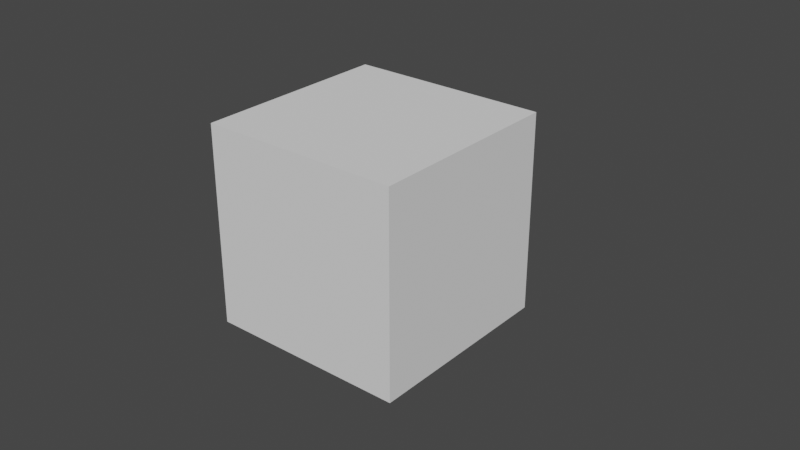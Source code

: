# Source: biped.blend  (saved by Blender 2.90.8; exported with 4.5.12 LTS)
import bpy
from mathutils import Matrix  # noqa: F401  (used for matrix-valued properties, if any)

bpy.ops.wm.read_factory_settings(use_empty=True)
scene = bpy.context.scene
scene.name = 'Scene'

# ---- collections
col_collection = bpy.data.collections.new('Collection'); scene.collection.children.link(col_collection)

# ---- world
world_world = bpy.data.worlds.new('World'); scene.world = world_world
world_world.use_nodes = True; world_world.node_tree.nodes.clear()
_N = world_world.node_tree.nodes; _L = world_world.node_tree.links
n0 = _N.new('ShaderNodeOutputWorld'); n0.name = 'World Output'; n0.location = (300, 300)
n1 = _N.new('ShaderNodeBackground'); n1.name = 'Background'; n1.location = (10, 300)
n1.inputs[0].default_value = (0.05088, 0.05088, 0.05088, 1.0)
_L.new(n1.outputs[0], n0.inputs[0])
n0.is_active_output = True
world_world.color = (0.05088, 0.05088, 0.05088)
world_world.use_sun_shadow = False
world_world.sun_shadow_jitter_overblur = 0.0

# ---- meshes
me_circle = bpy.data.meshes.new('Circle')
me_circle.from_pydata([(-0.25, -2.98e-08, 0.5), (-0.25, -0.25, 0.433), (-0.25, -0.433, 0.25), (-0.25, -0.5, -1.043e-07), (-0.25, -0.433, -0.25), (-0.25, -0.25, -0.433), (-0.25, -5.96e-08, -0.5), (-0.25, 0.25, -0.433), (-0.25, 0.433, -0.25), (-0.25, 0.5, -2.533e-07), (-0.25, 0.433, 0.25), (-0.25, 0.25, 0.433), (0.25, -2.98e-08, 0.5), (0.25, -0.25, 0.433), (0.25, -0.433, 0.25), (0.25, -0.5, -1.341e-07), (0.25, -0.433, -0.25), (0.25, -0.25, -0.433), (0.25, -5.96e-08, -0.5), (0.25, 0.25, -0.433), (0.25, 0.433, -0.25), (0.25, 0.5, -2.831e-07), (0.25, 0.433, 0.25), (0.25, 0.25, 0.433), (0.25, 0.0, -1.639e-07), (-0.25, 0.0, -1.341e-07), (-0.2, 2.0, 0.4), (-0.2, 1.8, 0.3464), (-0.2, 1.654, 0.2), (-0.2, 1.6, 1.49e-08), (-0.2, 1.654, -0.2), (-0.2, 1.8, -0.3464), (-0.2, 2.0, -0.4), (-0.2, 2.2, -0.3464), (-0.2, 2.346, -0.2), (-0.2, 2.4, -2.235e-07), (-0.2, 2.346, 0.2), (-0.2, 2.2, 0.3464), (0.2, 2.0, 0.4), (0.2, 1.8, 0.3464), (0.2, 1.654, 0.2), (0.2, 1.6, -1.49e-08), (0.2, 1.654, -0.2), (0.2, 1.8, -0.3464), (0.2, 2.0, -0.4), (0.2, 2.2, -0.3464), (0.2, 2.346, -0.2), (0.2, 2.4, -2.533e-07), (0.2, 2.346, 0.2), (0.2, 2.2, 0.3464), (0.2, 2.0, -1.341e-07), (-0.2, 2.0, -1.043e-07), (-0.05, 0.25, -0.433), (-0.05, 0.433, -0.25), (-0.1, 0.5, -2.608e-07), (-0.1, 0.433, 0.25), (-0.1, 0.25, 0.433), (0.05, 0.25, -0.433), (0.05, 0.433, -0.25), (0.1, 0.5, -2.757e-07), (0.1, 0.433, 0.25), (0.1, 0.25, 0.433), (-0.1, 1.8, 0.3464), (-0.1, 1.654, 0.2), (-0.1, 1.6, 7.451e-09), (-0.05, 1.654, -0.2), (-0.05, 1.8, -0.3464), (0.1, 1.8, 0.3464), (0.1, 1.654, 0.2), (0.1, 1.6, -7.451e-09), (0.05, 1.654, -0.2), (0.05, 1.8, -0.3464)], [], [(5, 17, 16, 4), (0, 12, 23, 11), (2, 14, 13, 1), (9, 21, 20, 8), (6, 18, 17, 5), (3, 15, 14, 2), (10, 22, 21, 9), (7, 19, 18, 6), (4, 16, 15, 3), (11, 23, 22, 10), (1, 13, 12, 0), (8, 20, 19, 7), (15, 24, 14), (22, 24, 21), (19, 24, 18), (16, 24, 15), (23, 24, 22), (13, 24, 12), (20, 24, 19), (17, 24, 16), (12, 24, 23), (14, 24, 13), (21, 24, 20), (18, 24, 17), (4, 25, 5), (11, 25, 0), (1, 25, 2), (8, 25, 9), (5, 25, 6), (2, 25, 3), (9, 25, 10), (6, 25, 7), (3, 25, 4), (10, 25, 11), (0, 25, 1), (7, 25, 8), (31, 43, 42, 30), (26, 38, 49, 37), (28, 40, 39, 27), (35, 47, 46, 34), (32, 44, 43, 31), (29, 41, 40, 28), (36, 48, 47, 35), (33, 45, 44, 32), (30, 42, 41, 29), (37, 49, 48, 36), (27, 39, 38, 26), (34, 46, 45, 33), (41, 50, 40), (48, 50, 47), (45, 50, 44), (42, 50, 41), (49, 50, 48), (39, 50, 38), (46, 50, 45), (43, 50, 42), (38, 50, 49), (40, 50, 39), (47, 50, 46), (44, 50, 43), (30, 51, 31), (37, 51, 26), (27, 51, 28), (34, 51, 35), (31, 51, 32), (28, 51, 29), (35, 51, 36), (32, 51, 33), (29, 51, 30), (36, 51, 37), (26, 51, 27), (33, 51, 34), (52, 66, 71, 57), (58, 57, 71, 70), (58, 70, 65, 53), (53, 65, 66, 52), (54, 64, 69, 59), (55, 63, 64, 54), (56, 62, 63, 55), (61, 67, 62, 56), (61, 60, 68, 67), (60, 59, 69, 68)])
_uv = me_circle.uv_layers.new(name='UVMap')
_uv.uv.foreach_set('vector', [0.0, 0.0, 0.0, 0.0, 0.0, 0.0, 0.0, 0.0, 0.0, 0.0, 0.0, 0.0, 0.0, 0.0, 0.0, 0.0, 0.0, 0.0, 0.0, 0.0, 0.0, 0.0, 0.0, 0.0, 0.0, 0.0, 0.0, 0.0, 0.0, 0.0, 0.0, 0.0, 0.0, 0.0, 0.0, 0.0, 0.0, 0.0, 0.0, 0.0, 0.0, 0.0, 0.0, 0.0, 0.0, 0.0, 0.0, 0.0, 0.0, 0.0, 0.0, 0.0, 0.0, 0.0, 0.0, 0.0, 0.0, 0.0, 0.0, 0.0, 0.0, 0.0, 0.0, 0.0, 0.0, 0.0, 0.0, 0.0, 0.0, 0.0, 0.0, 0.0, 0.0, 0.0, 0.0, 0.0, 0.0, 0.0, 0.0, 0.0, 0.0, 0.0, 0.0, 0.0, 0.0, 0.0, 0.0, 0.0, 0.0, 0.0, 0.0, 0.0, 0.0, 0.0, 0.0, 0.0, 0.0, 0.0, 0.0, 0.0, 0.0, 0.0, 0.0, 0.0, 0.0, 0.0, 0.0, 0.0, 0.0, 0.0, 0.0, 0.0, 0.0, 0.0, 0.0, 0.0, 0.0, 0.0, 0.0, 0.0, 0.0, 0.0, 0.0, 0.0, 0.0, 0.0, 0.0, 0.0, 0.0, 0.0, 0.0, 0.0, 0.0, 0.0, 0.0, 0.0, 0.0, 0.0, 0.0, 0.0, 0.0, 0.0, 0.0, 0.0, 0.0, 0.0, 0.0, 0.0, 0.0, 0.0, 0.0, 0.0, 0.0, 0.0, 0.0, 0.0, 0.0, 0.0, 0.0, 0.0, 0.0, 0.0, 0.0, 0.0, 0.0, 0.0, 0.0, 0.0, 0.0, 0.0, 0.0, 0.0, 0.0, 0.0, 0.0, 0.0, 0.0, 0.0, 0.0, 0.0, 0.0, 0.0, 0.0, 0.0, 0.0, 0.0, 0.0, 0.0, 0.0, 0.0, 0.0, 0.0, 0.0, 0.0, 0.0, 0.0, 0.0, 0.0, 0.0, 0.0, 0.0, 0.0, 0.0, 0.0, 0.0, 0.0, 0.0, 0.0, 0.0, 0.0, 0.0, 0.0, 0.0, 0.0, 0.0, 0.0, 0.0, 0.0, 0.0, 0.0, 0.0, 0.0, 0.0, 0.0, 0.0, 0.0, 0.0, 0.0, 0.0, 0.0, 0.0, 0.0, 0.0, 0.0, 0.0, 0.0, 0.0, 0.0, 0.0, 0.0, 0.0, 0.0, 0.0, 0.0, 0.0, 0.0, 0.0, 0.0, 0.0, 0.0, 0.0, 0.0, 0.0, 0.0, 0.0, 0.0, 0.0, 0.0, 0.0, 0.0, 0.0, 0.0, 0.0, 0.0, 0.0, 0.0, 0.0, 0.0, 0.0, 0.0, 0.0, 0.0, 0.0, 0.0, 0.0, 0.0, 0.0, 0.0, 0.0, 0.0, 0.0, 0.0, 0.0, 0.0, 0.0, 0.0, 0.0, 0.0, 0.0, 0.0, 0.0, 0.0, 0.0, 0.0, 0.0, 0.0, 0.0, 0.0, 0.0, 0.0, 0.0, 0.0, 0.0, 0.0, 0.0, 0.0, 0.0, 0.0, 0.0, 0.0, 0.0, 0.0, 0.0, 0.0, 0.0, 0.0, 0.0, 0.0, 0.0, 0.0, 0.0, 0.0, 0.0, 0.0, 0.0, 0.0, 0.0, 0.0, 0.0, 0.0, 0.0, 0.0, 0.0, 0.0, 0.0, 0.0, 0.0, 0.0, 0.0, 0.0, 0.0, 0.0, 0.0, 0.0, 0.0, 0.0, 0.0, 0.0, 0.0, 0.0, 0.0, 0.0, 0.0, 0.0, 0.0, 0.0, 0.0, 0.0, 0.0, 0.0, 0.0, 0.0, 0.0, 0.0, 0.0, 0.0, 0.0, 0.0, 0.0, 0.0, 0.0, 0.0, 0.0, 0.0, 0.0, 0.0, 0.0, 0.0, 0.0, 0.0, 0.0, 0.0, 0.0, 0.0, 0.0, 0.0, 0.0, 0.0, 0.0, 0.0, 0.0, 0.0, 0.0, 0.0, 0.0, 0.0, 0.0, 0.0, 0.0, 0.0, 0.0, 0.0, 0.0, 0.0, 0.0, 0.0, 0.0, 0.0, 0.0, 0.0, 0.0, 0.0, 0.0, 0.0, 0.0, 0.0, 0.0, 0.0, 0.0, 0.0, 0.0, 0.0, 0.0, 0.0, 0.0, 0.0, 0.0, 0.0, 0.0, 0.0, 0.0, 0.0, 0.0, 0.0, 0.0, 0.0, 0.0, 0.0, 0.0, 0.0, 0.0, 0.0, 0.0, 0.0, 0.0, 0.0, 0.0, 0.0, 0.0, 0.0, 0.0, 0.0, 0.0, 0.0, 0.0, 0.0, 0.0, 0.0, 0.0, 0.0, 0.0, 0.0, 0.0, 0.0, 0.0, 0.0, 0.0, 0.0, 0.0, 0.0, 0.0, 0.0, 0.0, 0.0, 0.0, 0.0, 0.0, 0.0, 0.0, 0.0, 0.0, 0.0, 0.0, 0.0, 0.0, 0.0, 0.0, 0.0, 0.0, 0.0, 0.0, 0.0, 0.0, 0.0, 0.0, 0.0, 0.0, 0.0, 0.0, 0.0, 0.0, 0.0, 0.0, 0.0, 0.0, 0.0, 0.0, 0.0, 0.0, 0.0, 0.0, 0.0, 0.0, 0.0, 0.0, 0.0, 0.0, 0.0, 0.0, 0.0, 0.0, 0.0, 0.0, 0.0, 0.0, 0.0, 0.0, 0.0, 0.0, 0.0, 0.0, 0.0, 0.0, 0.0, 0.0, 0.0, 0.0, 0.0, 0.0, 0.0, 0.0, 0.0, 0.0, 0.0, 0.0, 0.0, 0.0, 0.0, 0.0, 0.0, 0.0, 0.0, 0.0, 0.0, 0.0, 0.0, 0.0, 0.0, 0.0, 0.0])
me_circle.use_remesh_fix_poles = True
me_circle.use_remesh_preserve_attributes = False
me_circle.use_mirror_vertex_groups = False
me_circle.update()
me_circle_003 = bpy.data.meshes.new('Circle.003')
me_circle_003.from_pydata([(0.125, 0.336, -0.1907), (-0.125, 0.336, -0.1907), (0.125, 0.3864, -2.235e-07), (-0.125, 0.3864, -2.012e-07), (0.125, 0.3346, 0.1932), (-0.125, 0.3346, 0.1932), (-0.075, 1.791, 0.1207), (0.075, 1.791, 0.1207), (0.075, 1.791, -0.1207), (-0.075, 1.791, -0.1207), (0.075, 1.759, -1.064e-08), (-0.075, 1.759, -1.064e-08), (-0.125, 1.063, -0.1907), (0.125, 1.063, -0.1907), (-0.125, 1.063, 0.1932), (0.125, 1.063, 0.1932), (-0.075, 1.063, -0.1246), (0.075, 1.063, 0.125), (-0.075, 1.063, 0.125), (0.075, 1.063, -0.1246)], [], [(19, 8, 10, 17), (16, 9, 8, 19), (18, 6, 11), (16, 18, 11, 9), (18, 17, 7, 6), (17, 10, 7), (4, 2, 13, 15), (5, 4, 15, 14), (1, 3, 12), (5, 14, 12, 3), (1, 12, 13, 0), (0, 13, 2), (13, 12, 14, 15)])
_uv = me_circle_003.uv_layers.new(name='UVMap')
_uv.uv.foreach_set('vector', [0.0, 0.0, 0.0, 0.0, 0.0, 0.0, 0.0, 0.0, 0.0, 0.0, 0.0, 0.0, 0.0, 0.0, 0.0, 0.0, 0.0, 0.0, 0.0, 0.0, 0.0, 0.0, 0.0, 0.0, 0.0, 0.0, 0.0, 0.0, 0.0, 0.0, 0.0, 0.0, 0.0, 0.0, 0.0, 0.0, 0.0, 0.0, 0.0, 0.0, 0.0, 0.0, 0.0, 0.0, 0.0, 0.0, 0.0, 0.0, 0.0, 0.0, 0.0, 0.0, 0.0, 0.0, 0.0, 0.0, 0.0, 0.0, 0.0, 0.0, 0.0, 0.0, 0.0, 0.0, 0.0, 0.0, 0.0, 0.0, 0.0, 0.0, 0.0, 0.0, 0.0, 0.0, 0.0, 0.0, 0.0, 0.0, 0.0, 0.0, 0.0, 0.0, 0.0, 0.0, 0.0, 0.0, 0.0, 0.0, 0.0, 0.0, 0.0, 0.0, 0.0, 0.0, 0.0, 0.0])
me_circle_003.use_remesh_fix_poles = True
me_circle_003.use_remesh_preserve_attributes = False
me_circle_003.use_mirror_vertex_groups = False
me_circle_003.update()
me_circle_006 = bpy.data.meshes.new('Circle.006')
me_circle_006.from_pydata([(0.1003, 0.2604, 0.05799), (0.1585, 0.195, 0.06005), (0.07244, 0.3087, -0.08519), (0.119, -0.125, -0.2165), (0.1693, 0.09346, -0.1788), (-0.119, -0.125, -0.2165), (0.01031, 0.201, -0.1828), (0.119, -0.2561, -0.07147), (-0.119, -0.2561, -0.07147), (0.2085, 0.1483, -0.06826), (-0.1486, 0.2054, 0.02783), (-0.09498, 0.2576, 0.02783), (-0.2257, 0.1327, -0.1001), (-0.1496, 0.08792, -0.2071), (-0.08076, 0.2957, -0.1054), (0.08783, -0.2456, -0.3604), (-0.08783, -0.2456, -0.3604), (0.08783, -0.3604, -0.2456), (-0.08783, -0.3604, -0.2456), (0.3706, 0.4795, -0.04016), (0.284, 0.5381, -0.04232), (0.4204, 0.4127, -0.3302), (0.2134, 0.5527, -0.3353), (0.258, 0.6245, -0.1967), (0.4657, 0.4839, -0.1915), (-0.2642, 0.4424, -0.07559), (-0.3487, 0.3809, -0.07559), (-0.3395, 0.2846, -0.353), (-0.1754, 0.4041, -0.353), (-0.4185, 0.3524, -0.2261), (-0.2156, 0.5001, -0.2261), (0.4852, 0.6428, -0.4415), (0.4067, 0.696, -0.4434), (0.4338, 0.749, -0.3465), (0.5211, 0.69, -0.3443), (-0.3884, 0.4497, -0.4514), (-0.3174, 0.5014, -0.4514), (-0.4368, 0.5022, -0.3626), (-0.3526, 0.5635, -0.3626), (0.03892, -0.3662, -0.4171), (-0.03892, -0.3662, -0.4171), (0.03892, -0.4171, -0.3662), (-0.03892, -0.4171, -0.3662), (-0.1, -0.25, 3.668e-08), (0.1, -0.25, 3.668e-08), (0.1, -0.2165, 0.125), (0.1, 0.2165, 0.125), (-0.1, 0.2165, 0.125), (-0.1, -0.2165, 0.125), (0.1, 0.125, 0.2165), (0.1, -7.922e-08, 0.25), (0.1, -0.125, 0.2165), (-0.1, 0.125, 0.2165), (-0.1, -7.922e-08, 0.25), (-0.1, -0.125, 0.2165), (0.1, 0.0001326, -0.001511), (-0.1, 0.01543, -0.01304), (0.1, 0.2352, 0.0553), (-0.1, 0.2423, 0.02892), (0.1, 0.197, 0.05392), (-0.1, 0.2037, 0.03293), (0.1, -0.2322, -0.06634), (-0.1, -0.2322, -0.06634)], [], [(9, 2, 0, 1), (8, 5, 3, 7), (4, 6, 2, 9), (14, 12, 10, 11), (6, 13, 12, 14), (18, 16, 40, 42), (7, 8, 18, 17), (5, 3, 15, 16), (8, 5, 16, 18), (3, 7, 17, 15), (24, 23, 20, 19), (23, 24, 34, 33), (6, 2, 23, 22), (4, 6, 22, 21), (2, 0, 20, 23), (9, 4, 21, 24), (0, 1, 19, 20), (1, 9, 24, 19), (30, 29, 26, 25), (29, 30, 38, 37), (14, 6, 28, 30), (6, 13, 27, 28), (12, 10, 26, 29), (13, 12, 29, 27), (10, 11, 25, 26), (11, 14, 30, 25), (31, 32, 33, 34), (22, 23, 33, 32), (24, 21, 31, 34), (21, 22, 32, 31), (36, 35, 37, 38), (27, 29, 37, 35), (30, 28, 36, 38), (28, 27, 35, 36), (42, 40, 39, 41), (17, 18, 42, 41), (15, 17, 41, 39), (16, 15, 39, 40), (9, 7, 3, 4), (8, 12, 13, 5), (14, 2, 6), (10, 8, 7, 1), (11, 0, 2, 14), (10, 1, 0, 11), (4, 13, 6), (13, 4, 3, 5), (10, 12, 8), (7, 9, 1), (45, 48, 43, 44), (53, 50, 49, 52), (53, 54, 51, 50), (47, 52, 49, 46), (51, 54, 48, 45), (45, 55, 51), (47, 60, 56), (47, 56, 52), (44, 43, 62, 61), (46, 57, 58, 47), (50, 55, 49), (44, 61, 55), (51, 55, 50), (52, 56, 53), (53, 56, 54), (45, 44, 55), (54, 56, 48), (43, 48, 56), (49, 55, 46), (56, 62, 43), (58, 60, 47), (57, 46, 59), (46, 55, 59)])
_uv = me_circle_006.uv_layers.new(name='UVMap')
_uv.uv.foreach_set('vector', [0.0, 0.0, 0.0, 0.0, 0.0, 0.0, 0.0, 0.0, 0.0, 0.0, 0.0, 0.0, 0.0, 0.0, 0.0, 0.0, 0.0, 0.0, 0.0, 0.0, 0.0, 0.0, 0.0, 0.0, 0.0, 0.0, 0.0, 0.0, 0.0, 0.0, 0.0, 0.0, 0.0, 0.0, 0.0, 0.0, 0.0, 0.0, 0.0, 0.0, 0.0, 0.0, 0.0, 0.0, 0.0, 0.0, 0.0, 0.0, 0.0, 0.0, 0.0, 0.0, 0.0, 0.0, 0.0, 0.0, 0.0, 0.0, 0.0, 0.0, 0.0, 0.0, 0.0, 0.0, 0.0, 0.0, 0.0, 0.0, 0.0, 0.0, 0.0, 0.0, 0.0, 0.0, 0.0, 0.0, 0.0, 0.0, 0.0, 0.0, 0.0, 0.0, 0.0, 0.0, 0.0, 0.0, 0.0, 0.0, 0.0, 0.0, 0.0, 0.0, 0.0, 0.0, 0.0, 0.0, 0.0, 0.0, 0.0, 0.0, 0.0, 0.0, 0.0, 0.0, 0.0, 0.0, 0.0, 0.0, 0.0, 0.0, 0.0, 0.0, 0.0, 0.0, 0.0, 0.0, 0.0, 0.0, 0.0, 0.0, 0.0, 0.0, 0.0, 0.0, 0.0, 0.0, 0.0, 0.0, 0.0, 0.0, 0.0, 0.0, 0.0, 0.0, 0.0, 0.0, 0.0, 0.0, 0.0, 0.0, 0.0, 0.0, 0.0, 0.0, 0.0, 0.0, 0.0, 0.0, 0.0, 0.0, 0.0, 0.0, 0.0, 0.0, 0.0, 0.0, 0.0, 0.0, 0.0, 0.0, 0.0, 0.0, 0.0, 0.0, 0.0, 0.0, 0.0, 0.0, 0.0, 0.0, 0.0, 0.0, 0.0, 0.0, 0.0, 0.0, 0.0, 0.0, 0.0, 0.0, 0.0, 0.0, 0.0, 0.0, 0.0, 0.0, 0.0, 0.0, 0.0, 0.0, 0.0, 0.0, 0.0, 0.0, 0.0, 0.0, 0.0, 0.0, 0.0, 0.0, 0.0, 0.0, 0.0, 0.0, 0.0, 0.0, 0.0, 0.0, 0.0, 0.0, 0.0, 0.0, 0.0, 0.0, 0.0, 0.0, 0.0, 0.0, 0.0, 0.0, 0.0, 0.0, 0.0, 0.0, 0.0, 0.0, 0.0, 0.0, 0.0, 0.0, 0.0, 0.0, 0.0, 0.0, 0.0, 0.0, 0.0, 0.0, 0.0, 0.0, 0.0, 0.0, 0.0, 0.0, 0.0, 0.0, 0.0, 0.0, 0.0, 0.0, 0.0, 0.0, 0.0, 0.0, 0.0, 0.0, 0.0, 0.0, 0.0, 0.0, 0.0, 0.0, 0.0, 0.0, 0.0, 0.0, 0.0, 0.0, 0.0, 0.0, 0.0, 0.0, 0.0, 0.0, 0.0, 0.0, 0.0, 0.0, 0.0, 0.0, 0.0, 0.0, 0.0, 0.0, 0.0, 0.0, 0.0, 0.0, 0.0, 0.0, 0.0, 0.0, 0.0, 0.0, 0.0, 0.0, 0.0, 0.0, 0.0, 0.0, 0.0, 0.0, 0.0, 0.0, 0.0, 0.0, 0.0, 0.0, 0.0, 0.0, 0.0, 0.0, 0.0, 0.0, 0.0, 0.0, 0.0, 0.0, 0.0, 0.0, 0.0, 0.0, 0.0, 0.0, 0.0, 0.0, 0.0, 0.0, 0.0, 0.0, 0.0, 0.0, 0.0, 0.0, 0.0, 0.0, 0.0, 0.0, 0.0, 0.0, 0.0, 0.0, 0.0, 0.0, 0.0, 0.0, 0.0, 0.0, 0.0, 0.0, 0.0, 0.0, 0.0, 0.0, 0.0, 0.0, 0.0, 0.0, 0.0, 0.0, 0.0, 0.0, 0.0, 0.0, 0.0, 0.0, 0.0, 0.0, 0.0, 0.0, 0.0, 0.0, 0.0, 0.0, 0.0, 0.0, 0.0, 0.0, 0.0, 0.0, 0.0, 0.0, 0.0, 0.0, 0.0, 0.0, 0.0, 0.0, 0.0, 0.0, 0.0, 0.0, 0.0, 0.0, 0.0, 0.0, 0.0, 0.0, 0.0, 0.0, 0.0, 0.0, 0.0, 0.0, 0.0, 0.0, 0.0, 0.0, 0.0, 0.0, 0.0, 0.0, 0.0, 0.0, 0.0, 0.0, 0.0, 0.0, 0.0, 0.0, 0.0, 0.0, 0.0, 0.0, 0.0, 0.0, 0.0, 0.0, 0.0, 0.0, 0.0, 0.0, 0.0, 0.0, 0.0, 0.0, 0.0, 0.0, 0.0, 0.0, 0.0, 0.0, 0.0, 0.0, 0.0, 0.0, 0.0, 0.0, 0.0, 0.0, 0.0, 0.0, 0.0, 0.0, 0.0, 0.0, 0.0, 0.0, 0.0, 0.0, 0.0, 0.0, 0.0, 0.0, 0.0, 0.0, 0.0, 0.0, 0.0, 0.0, 0.0, 0.0, 0.0, 0.0, 0.0, 0.0, 0.0, 0.0, 0.0, 0.0, 0.0, 0.0, 0.0, 0.0, 0.0, 0.0, 0.0, 0.0, 0.0, 0.0, 0.0, 0.0, 0.0, 0.0, 0.0, 0.0, 0.0, 0.0, 0.0, 0.0, 0.0, 0.0, 0.0, 0.0, 0.0, 0.0, 0.0, 0.0, 0.0, 0.0, 0.0, 0.0, 0.0, 0.0, 0.0, 0.0, 0.0, 0.0, 0.0, 0.0, 0.0, 0.0, 0.0, 0.0, 0.0, 0.0, 0.0, 0.0])
me_circle_006.use_remesh_fix_poles = True
me_circle_006.use_remesh_preserve_attributes = False
me_circle_006.use_mirror_vertex_groups = False
me_circle_006.update()
me_cube = bpy.data.meshes.new('Cube')
me_cube.from_pydata([(-1.0, -1.0, 0.0), (-1.0, -1.0, 2.0), (-1.0, 1.0, 0.0), (-1.0, 1.0, 2.0), (1.0, -1.0, 0.0), (1.0, -1.0, 2.0), (1.0, 1.0, 0.0), (1.0, 1.0, 2.0)], [], [(0, 1, 3, 2), (2, 3, 7, 6), (6, 7, 5, 4), (4, 5, 1, 0), (2, 6, 4, 0), (7, 3, 1, 5)])
_uv = me_cube.uv_layers.new(name='UVMap')
_uv.uv.foreach_set('vector', [0.375, 0.0, 0.625, 0.0, 0.625, 0.25, 0.375, 0.25, 0.375, 0.25, 0.625, 0.25, 0.625, 0.5, 0.375, 0.5, 0.375, 0.5, 0.625, 0.5, 0.625, 0.75, 0.375, 0.75, 0.375, 0.75, 0.625, 0.75, 0.625, 1.0, 0.375, 1.0, 0.125, 0.5, 0.375, 0.5, 0.375, 0.75, 0.125, 0.75, 0.625, 0.5, 0.875, 0.5, 0.875, 0.75, 0.625, 0.75])
me_cube.use_remesh_fix_poles = True
me_cube.use_remesh_preserve_attributes = False
me_cube.use_mirror_vertex_groups = False
me_cube.update()

# ---- objects
ob_leg = bpy.data.objects.new('leg', me_circle)
ob_lower_leg = bpy.data.objects.new('lower-leg', me_circle_003)
ob_foot = bpy.data.objects.new('foot', me_circle_006)
ob_body = bpy.data.objects.new('body', me_cube)

# ---- transforms, parenting, visibility, modifiers, constraints
ob_leg.location = (-1.0, 0.0, 0.0)
ob_leg.rotation_euler = (-0.673, -0.1852, 0.3928)
ob_leg.lineart.crease_threshold = 0.0
ob_lower_leg.parent = ob_leg
ob_lower_leg.location = (0.0, 2.0, 0.0)
ob_lower_leg.rotation_euler = (-5.406, 9.086e-17, -8.872e-17)
ob_lower_leg.lineart.crease_threshold = 0.0
ob_foot.parent = ob_lower_leg
ob_foot.matrix_parent_inverse = Matrix(((1.0, -1.08e-16, 8.874e-17, 1.35e-16), (1.08e-16, 1.0, 2.533e-33, -2.0), (-8.874e-17, 7.053e-33, 1.0, -6.919e-33), (-0.0, -0.0, -0.0, 1.0)))
ob_foot.location = (0.0, 4.0, -1.648e-33)
ob_foot.rotation_euler = (1.211, 1.716e-16, 1.58e-17)
ob_foot.lineart.crease_threshold = 0.0
ob_body.location = (0.0, 0.0, 0.0)
ob_body.lineart.crease_threshold = 0.0

# ---- collection membership
col_collection.objects.link(ob_leg)
col_collection.objects.link(ob_lower_leg)
col_collection.objects.link(ob_foot)
col_collection.objects.link(ob_body)

# ---- scene / render settings (as saved in the file)
scene.frame_start = 1; scene.frame_end = 250; scene.frame_set(1)
scene.render.engine = 'BLENDER_EEVEE_NEXT'
scene.cycles.use_denoising = False
scene.cycles.samples = 128
scene.cycles.sampling_pattern = 'TABULATED_SOBOL'
scene.cycles.use_adaptive_sampling = False
scene.cycles.use_light_tree = False
scene.view_settings.view_transform = 'Filmic'
bpy.context.view_layer.update()

# ---- added for rendering (the .blend has no active camera and no usable light): camera, sun
cam_auto = bpy.data.cameras.new('AutoCamera')
cam_auto.lens = 50.0
cam_auto.sensor_width = 36.0
cam_auto.clip_end = 1000.0
ob_auto_camera = bpy.data.objects.new('AutoCamera', cam_auto)
scene.collection.objects.link(ob_auto_camera)
ob_auto_camera.location = (5.92631, -6.77934, 5.56305)
ob_auto_camera.rotation_euler = (1.09748, -7.21219e-08, 0.694738)
scene.camera = ob_auto_camera
light_auto_sun = bpy.data.lights.new('AutoSun', 'SUN')
light_auto_sun.energy = 3.0
light_auto_sun.angle = 0.0523599
ob_auto_sun = bpy.data.objects.new('AutoSun', light_auto_sun)
scene.collection.objects.link(ob_auto_sun)
ob_auto_sun.rotation_euler = (0.872665, 0.174533, 0.523599)
bpy.context.view_layer.update()

